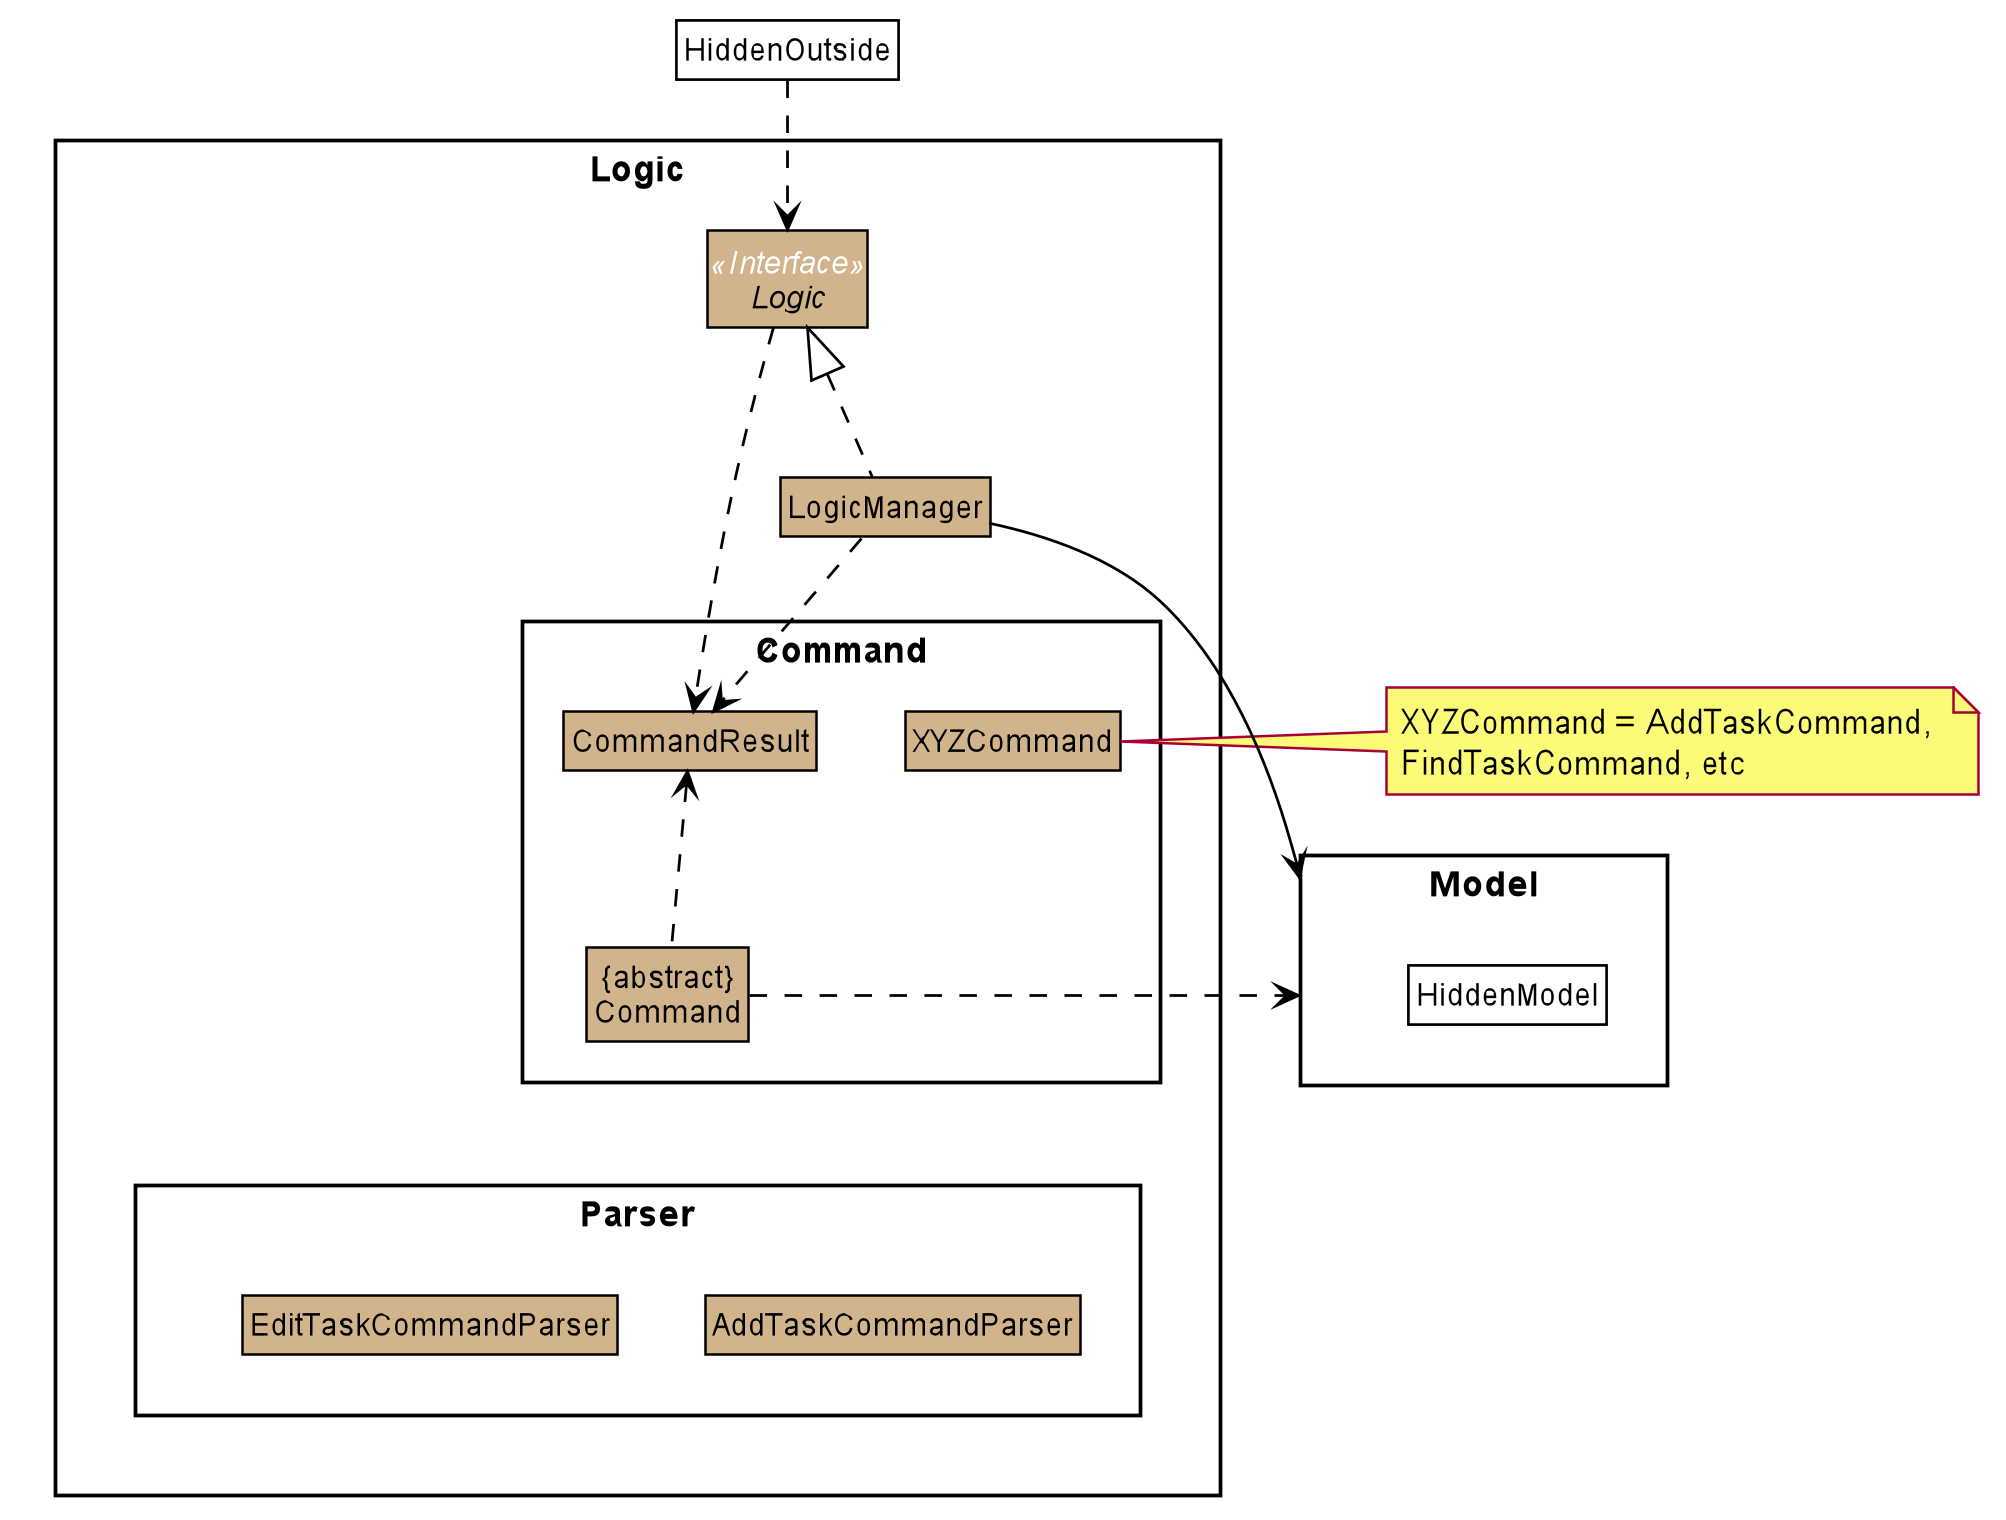

The diagram above was rendered by PlantUML. Its source (embedded in the PNG):
@startuml








skinparam BackgroundColor #FFFFFFF

skinparam Shadowing false

skinparam Class {
    FontColor #000000
    BorderThickness 1
    BorderColor #FFFFFF
    StereotypeFontColor #FFFFFF
    FontName Arial
}

skinparam Actor {
    BorderColor #000000
    Color #000000
    FontName Arial
}

skinparam Sequence {
    MessageAlign center
    BoxFontSize 15
    BoxPadding 0
    BoxFontColor #000000
    FontName Arial
}

skinparam Participant {
    FontColor #000000
    Padding 20
}

skinparam MinClassWidth 50
skinparam ParticipantPadding 10
skinparam Shadowing false
skinparam DefaultTextAlignment center
skinparam packageStyle Rectangle

hide footbox
hide members
hide circle
skinparam arrowThickness 1.1
skinparam arrowColor #000000
skinparam classBackgroundColor #D2B48C
skinparam classBorderColor #black

package Logic {

package Parser {
Class AddTaskCommandParser
Class EditTaskCommandParser
}

package Command {
Class XYZCommand
Class CommandResult
Class "{abstract}\nCommand" as Command
}

Interface Logic <<Interface>>
Class LogicManager
}

package Model{
Class HiddenModel #FFFFFF
}

Class HiddenOutside #FFFFFF
HiddenOutside ..> Logic

LogicManager .up.|> Logic

LogicManager --> Model
Command .right.> Model
note right of XYZCommand: XYZCommand = AddTaskCommand, \nFindTaskCommand, etc

Logic ..> CommandResult
LogicManager .down.> CommandResult
Command .up.> CommandResult
CommandResult --[hidden]-> Parser
@enduml